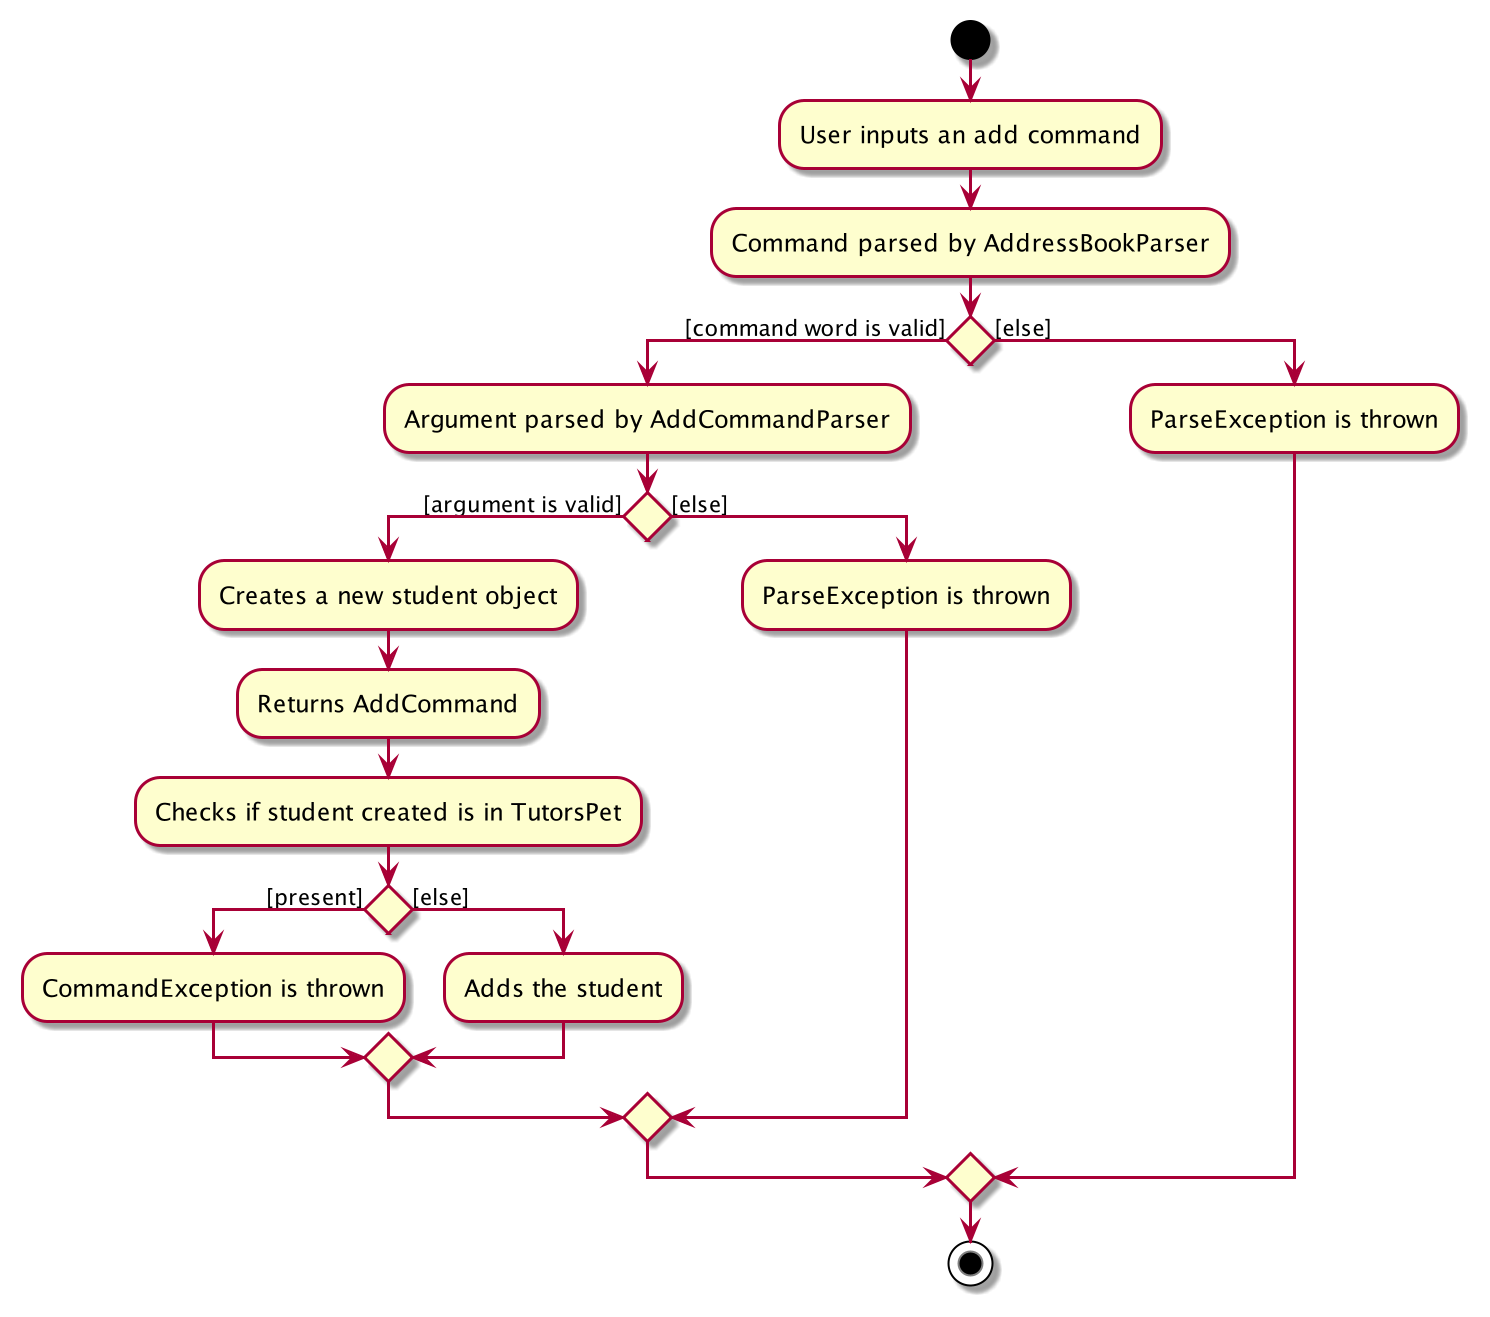

The diagram above was rendered by PlantUML. Its source (embedded in the PNG):
@startuml
'https://plantuml.com/activity-diagram-beta

start
:User inputs an add command;
:Command parsed by AddressBookParser;

if () then ([command word is valid])
    :Argument parsed by AddCommandParser;
    if () then ([argument is valid])
        :Creates a new student object;
        :Returns AddCommand;
        :Checks if student created is in TutorsPet;
        if () then ([present])
            :CommandException is thrown;
        else ([else])
            :Adds the student;
        endif
    else ([else])
        :ParseException is thrown;
    endif
else ([else])
    :ParseException is thrown;
endif

stop

@enduml